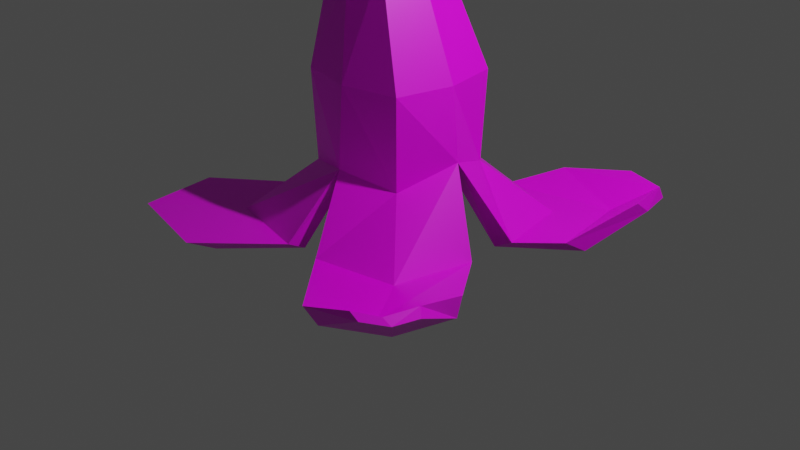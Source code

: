 # Source: Banana.blend  (saved by Blender 3.0.17; exported with 4.5.12 LTS)
import bpy
from mathutils import Matrix  # noqa: F401  (used for matrix-valued properties, if any)

bpy.ops.wm.read_factory_settings(use_empty=True)
scene = bpy.context.scene
scene.name = 'Scene'

# ---- collections
col_collection = bpy.data.collections.new('Collection'); scene.collection.children.link(col_collection)

# ---- images (referenced by path relative to the original .blend; pixels are not part of the script)
import os
ASSET_DIR = os.environ.get("B2B_ASSET_DIR", "")  # directory of the original .blend (textures are referenced by path, not embedded)
HERE = os.path.dirname(os.path.abspath(__file__))  # packed textures are extracted next to this script under _unpacked/

def load_image(name, relpath, width, height, colorspace="sRGB"):
    """Load a texture the original file referenced (path relative to the .blend, or extracted next to this script)."""
    p = next((c for c in (os.path.join(HERE, relpath), os.path.join(ASSET_DIR, relpath)) if relpath and os.path.exists(c)), "")
    if p:
        img = bpy.data.images.load(p, check_existing=True)
        img.name = name
    else:  # same state as the original file: an image datablock whose file is absent (Cycles renders it pink)
        img = bpy.data.images.new(name, width, height)
        img.source = "FILE"
        img.filepath = "//" + (relpath or name)
    img.colorspace_settings.name = colorspace
    return img
img_piezaspista_png = load_image('PiezasPista.png', 'PiezasPista.png', 1024, 1024, 'sRGB')

# ---- materials (node trees are filled in below, after node groups)
mat_atlas = bpy.data.materials.new('Atlas')
mat_atlas.alpha_threshold = 0.0
mat_atlas.use_transparent_shadow = False
mat_atlas.line_color = (0.0, 0.0, 0.0, 1.0)

# ---- material node trees
mat_atlas.use_nodes = True; mat_atlas.node_tree.nodes.clear()
_N = mat_atlas.node_tree.nodes; _L = mat_atlas.node_tree.links
n0 = _N.new('ShaderNodeOutputMaterial'); n0.name = 'Material Output'; n0.location = (300, 300)
n1 = _N.new('ShaderNodeBsdfPrincipled'); n1.name = 'Principled BSDF'; n1.location = (10, 300)
n1.distribution = 'GGX'
n1.subsurface_method = 'BURLEY'
n1.inputs[2].default_value = 0.4
n1.inputs[3].default_value = 1.45
n1.inputs[27].default_value = (0.0, 0.0, 0.0, 1.0)
n1.inputs[28].default_value = 1.0
n2 = _N.new('ShaderNodeTexImage'); n2.name = 'Imagen'; n2.location = (-289, 276)
n2.image = img_piezaspista_png
_L.new(n1.outputs[0], n0.inputs[0])
_L.new(n2.outputs[0], n1.inputs[0])
n0.is_active_output = True

# ---- world
world_world = bpy.data.worlds.new('World'); scene.world = world_world
world_world.use_nodes = True; world_world.node_tree.nodes.clear()
_N = world_world.node_tree.nodes; _L = world_world.node_tree.links
n0 = _N.new('ShaderNodeOutputWorld'); n0.name = 'World Output'; n0.location = (300, 300)
n1 = _N.new('ShaderNodeBackground'); n1.name = 'Background'; n1.location = (10, 300)
n1.inputs[0].default_value = (0.05088, 0.05088, 0.05088, 1.0)
_L.new(n1.outputs[0], n0.inputs[0])
n0.is_active_output = True
world_world.color = (0.05088, 0.05088, 0.05088)
world_world.use_sun_shadow = False
world_world.sun_shadow_jitter_overblur = 0.0

# ---- cameras
cam_camera = bpy.data.cameras.new('Camera')
cam_camera.clip_end = 100.0
cam_camera.ortho_scale = 7.314

# ---- lights
light_light = bpy.data.lights.new('Light', 'POINT')
light_light.transmission_factor = 0.0
light_light.energy = 1000.0
light_light.shadow_soft_size = 0.1
light_light.shadow_maximum_resolution = 0.006
light_light.use_absolute_resolution = True

# ---- meshes
me_cube = bpy.data.meshes.new('Cube')
me_cube.from_pydata([(0.5953, 0.5953, -0.05417), (0.4824, 0.4824, -1.0), (0.5953, -0.5953, -0.05417), (0.4824, -0.4824, -1.0), (-0.5953, 0.5953, -0.05417), (-0.4824, 0.4824, -1.0), (-0.5953, -0.5953, -0.05417), (-0.4824, -0.4824, -1.0), (0.0, 0.5828, -1.0), (0.0, -0.7192, -0.05417), (0.002924, -0.5597, -0.8729), (0.0, 0.7192, -0.05417), (-0.5828, 0.0, -1.3), (0.7192, 0.0, -0.05417), (-0.7192, 0.0, -0.05417), (0.5828, 0.0, -0.7835), (-0.4017, 1.237, -1.552), (-0.3782, -0.3101, 1.588), (-0.1718, -0.4715, 0.9188), (-0.5351, -0.4016, 0.811), (0.2444, -0.006672, 1.081), (0.1851, -0.3848, 1.036), (-0.6257, -0.02701, 0.8096), (-0.5664, 0.3511, 0.855), (-0.2096, 0.4379, 0.9719), (0.1538, 0.3679, 1.08), (-0.626, -0.4473, 2.361), (-0.5756, -0.2722, 1.53), (-0.1521, -0.05757, 1.676), (-0.1844, -0.263, 1.652), (-0.6249, -0.06862, 1.529), (-0.5927, 0.1368, 1.553), (-0.3988, 0.1839, 1.617), (-0.2014, 0.146, 1.676), (-0.6534, -0.3193, 2.63), (-0.8988, -0.392, 2.353), (-0.2989, -0.1165, 2.387), (-0.3539, -0.3893, 2.375), (-0.9573, -0.1198, 2.361), (-0.9023, 0.153, 2.374), (-0.6302, 0.211, 2.387), (-0.3574, 0.1557, 2.396), (-0.8365, -0.2822, 2.624), (-0.434, -0.09733, 2.648), (-0.4708, -0.2804, 2.639), (-0.8758, -0.09952, 2.63), (-0.8389, 0.08352, 2.639), (-0.6563, 0.1225, 2.647), (-0.4732, 0.08534, 2.653), (-0.6549, -0.09842, 2.639), (-0.7982, 0.0, -1.3), (-0.5644, -0.5644, -1.0), (0.0, 0.7982, -1.0), (-0.5644, 0.5644, -1.0), (0.002924, -0.7751, -0.8729), (0.5644, -0.5644, -1.0), (0.7982, 0.0, -0.7835), (0.5644, 0.5644, -1.0), (0.0, 0.0, -0.7761), (0.0, -0.5828, -0.7761), (0.0, 0.5828, -0.7761), (-0.5828, 0.0, -0.7761), (0.5828, 0.0, -0.7761), (-0.4824, -0.4824, -0.7761), (-0.4824, 0.4824, -0.7761), (0.4824, -0.4824, -0.7761), (0.4824, 0.4824, -0.7761), (-1.093, 1.093, -1.552), (0.225, -1.274, -1.552), (1.093, -1.093, -1.552), (-1.257, 0.3071, -1.552), (1.264, -0.2716, -1.552), (-0.3448, 1.062, -1.647), (-0.9386, 0.9386, -1.647), (0.1931, -1.094, -1.647), (0.9386, -0.9386, -1.647), (-1.079, 0.2636, -1.647), (1.085, -0.2331, -1.647), (-1.251, -0.3376, -1.547), (-1.093, -1.093, -1.547), (1.263, 0.2795, -1.547), (1.093, 1.093, -1.547), (0.309, 1.257, -1.547), (-0.1705, -1.286, -1.547), (-1.074, -0.2898, -1.641), (-0.9386, -0.9386, -1.641), (1.084, 0.2399, -1.641), (0.9386, 0.9386, -1.641), (0.2653, 1.079, -1.641), (-0.1463, -1.103, -1.641), (-0.7793, 1.786, -1.556), (-1.547, 1.612, -1.536), (0.9355, -1.998, -1.46), (1.507, -1.673, -1.485), (-1.859, 0.7559, -1.455), (1.784, -0.9415, -1.421), (-0.8373, 1.756, -1.699), (-1.55, 1.555, -1.68), (1.024, -1.909, -1.651), (1.552, -1.546, -1.68), (-1.84, 0.8277, -1.593), (1.789, -1.008, -1.616), (-1.921, -0.9734, -1.517), (-1.806, -1.802, -1.515), (1.641, 0.6227, -1.532), (1.494, 1.513, -1.524), (0.6482, 1.804, -1.417), (-0.8101, -2.0, -1.519), (-1.629, -0.8944, -1.672), (-1.55, -1.546, -1.669), (1.698, 0.8559, -1.678), (1.552, 1.555, -1.669), (0.6634, 1.785, -1.689), (-0.7702, -1.699, -1.674), (1.575, -2.024, -1.219), (1.813, -1.888, -1.229), (1.929, -1.583, -1.202), (1.701, -2.042, -1.258), (1.922, -1.891, -1.27), (2.021, -1.666, -1.244), (1.869, 1.413, -1.296), (1.792, 1.882, -1.292), (1.344, 2.023, -1.302), (1.892, 1.559, -1.419), (1.815, 1.928, -1.415), (1.347, 2.049, -1.425), (-1.418, 2.078, -1.339), (-1.909, 1.961, -1.244), (-2.094, 1.577, -1.265), (-1.476, 2.048, -1.482), (-1.912, 1.904, -1.387), (-2.075, 1.649, -1.403)], [], [(11, 4, 23, 24), (54, 9, 6, 51), (50, 14, 4, 53), (5, 8, 60, 64), (56, 13, 2, 55), (52, 11, 0, 57), (53, 4, 11, 52), (1, 15, 62, 66), (55, 2, 9, 54), (6, 9, 18, 19), (0, 11, 24, 25), (10, 7, 63, 59), (57, 0, 13, 56), (15, 3, 65, 62), (51, 6, 14, 50), (13, 0, 25, 20), (20, 25, 33, 28), (19, 18, 17, 27), (23, 22, 30, 31), (18, 21, 29, 17), (9, 2, 21, 18), (14, 6, 19, 22), (4, 14, 22, 23), (2, 13, 20, 21), (27, 17, 26, 35), (31, 30, 38, 39), (17, 29, 37, 26), (30, 27, 35, 38), (24, 23, 31, 32), (25, 24, 32, 33), (21, 20, 28, 29), (22, 19, 27, 30), (38, 35, 42, 45), (37, 36, 43, 44), (41, 40, 47, 48), (40, 39, 46, 47), (28, 33, 41, 36), (32, 31, 39, 40), (33, 32, 40, 41), (29, 28, 36, 37), (49, 45, 42, 34), (43, 49, 34, 44), (48, 47, 49, 43), (47, 46, 45, 49), (26, 37, 44, 34), (39, 38, 45, 46), (35, 26, 34, 42), (36, 41, 48, 43), (54, 51, 79, 83), (50, 53, 67, 70), (10, 3, 75, 74), (51, 50, 78, 79), (10, 54, 83, 89), (7, 10, 89, 85), (56, 55, 69, 71), (54, 10, 74, 68), (58, 62, 65, 59), (61, 58, 59, 63), (64, 60, 58, 61), (60, 66, 62, 58), (12, 5, 64, 61), (8, 1, 66, 60), (3, 10, 59, 65), (7, 12, 61, 63), (88, 82, 106, 112), (72, 73, 97, 96), (82, 81, 105, 106), (68, 74, 98, 92), (5, 12, 76, 73), (52, 8, 72, 16), (53, 52, 16, 67), (3, 15, 77, 75), (15, 56, 71, 77), (55, 54, 68, 69), (8, 5, 73, 72), (12, 50, 70, 76), (71, 69, 93, 95), (81, 80, 104, 105), (78, 84, 108, 102), (70, 67, 91, 94), (15, 1, 87, 86), (8, 52, 82, 88), (12, 7, 85, 84), (57, 56, 80, 81), (56, 15, 86, 80), (1, 8, 88, 87), (52, 57, 81, 82), (50, 12, 84, 78), (97, 100, 131, 130), (92, 98, 117, 114), (100, 94, 128, 131), (101, 95, 116, 119), (108, 109, 103, 102), (104, 110, 123, 120), (110, 111, 124, 123), (109, 113, 107, 103), (83, 79, 103, 107), (74, 75, 99, 98), (89, 83, 107, 113), (77, 71, 95, 101), (84, 85, 109, 108), (73, 76, 100, 97), (80, 86, 110, 104), (86, 87, 111, 110), (75, 77, 101, 99), (67, 16, 90, 91), (87, 88, 112, 111), (76, 70, 94, 100), (69, 68, 92, 93), (85, 89, 113, 109), (16, 72, 96, 90), (79, 78, 102, 103), (117, 118, 115, 114), (118, 119, 116, 115), (99, 101, 119, 118), (98, 99, 118, 117), (95, 93, 115, 116), (93, 92, 114, 115), (123, 124, 121, 120), (124, 125, 122, 121), (105, 104, 120, 121), (112, 106, 122, 125), (111, 112, 125, 124), (106, 105, 121, 122), (129, 130, 127, 126), (130, 131, 128, 127), (96, 97, 130, 129), (94, 91, 127, 128), (91, 90, 126, 127), (90, 96, 129, 126)])
_uv = me_cube.uv_layers.new(name='UVMap')
_uv.uv.foreach_set('vector', [0.02503, 0.9761, 0.02503, 0.9725, 0.02503, 0.9725, 0.02503, 0.9761, 0.01794, 0.9902, 0.02503, 0.9902, 0.02503, 0.9938, 0.01794, 0.9938, 0.01794, 0.969, 0.02503, 0.969, 0.02503, 0.9725, 0.01794, 0.9725, 0.09461, 0.9762, 0.09651, 0.9754, 0.09659, 0.9763, 0.09524, 0.9768, 0.01794, 0.9832, 0.02503, 0.9832, 0.02503, 0.9867, 0.01794, 0.9867, 0.01794, 0.9761, 0.02503, 0.9761, 0.02503, 0.9796, 0.01794, 0.9796, 0.01794, 0.9725, 0.02503, 0.9725, 0.02503, 0.9761, 0.01794, 0.9761, 0.09865, 0.976, 0.09867, 0.9783, 0.09863, 0.9783, 0.09803, 0.9768, 0.01794, 0.9867, 0.02503, 0.9867, 0.02503, 0.9902, 0.01794, 0.9902, 0.02503, 0.9938, 0.02503, 0.9902, 0.02503, 0.9902, 0.02503, 0.9938, 0.02503, 0.9796, 0.02503, 0.9761, 0.02503, 0.9761, 0.02503, 0.9796, 0.09644, 0.9806, 0.09438, 0.98, 0.0951, 0.9795, 0.09647, 0.9801, 0.01794, 0.9796, 0.02503, 0.9796, 0.02503, 0.9832, 0.01794, 0.9832, 0.09867, 0.9783, 0.09853, 0.9804, 0.09797, 0.9798, 0.09863, 0.9783, 0.01794, 0.9654, 0.02503, 0.9654, 0.02503, 0.969, 0.01794, 0.969, 0.02503, 0.9832, 0.02503, 0.9796, 0.02503, 0.9796, 0.02503, 0.9832, 0.02503, 0.9832, 0.02503, 0.9796, 0.02503, 0.9796, 0.02503, 0.9832, 0.02503, 0.9938, 0.02503, 0.9902, 0.02503, 0.9902, 0.02503, 0.9938, 0.02503, 0.9725, 0.02503, 0.969, 0.02503, 0.969, 0.02503, 0.9725, 0.02503, 0.9902, 0.02503, 0.9867, 0.02503, 0.9867, 0.02503, 0.9902, 0.02503, 0.9902, 0.02503, 0.9867, 0.02503, 0.9867, 0.02503, 0.9902, 0.02503, 0.969, 0.02503, 0.9654, 0.02503, 0.9654, 0.02503, 0.969, 0.02503, 0.9725, 0.02503, 0.969, 0.02503, 0.969, 0.02503, 0.9725, 0.02503, 0.9867, 0.02503, 0.9832, 0.02503, 0.9832, 0.02503, 0.9867, 0.04823, 0.9815, 0.04826, 0.9728, 0.05933, 0.976, 0.05936, 0.976, 0.0626, 0.9879, 0.0538, 0.9883, 0.05938, 0.976, 0.05938, 0.9759, 0.04826, 0.9728, 0.05479, 0.9666, 0.0593, 0.976, 0.05933, 0.976, 0.0538, 0.9883, 0.04823, 0.9815, 0.05936, 0.976, 0.05938, 0.976, 0.02503, 0.9761, 0.02503, 0.9725, 0.02503, 0.9725, 0.02503, 0.9761, 0.02503, 0.9796, 0.02503, 0.9761, 0.02503, 0.9761, 0.02503, 0.9796, 0.02503, 0.9867, 0.02503, 0.9832, 0.02503, 0.9832, 0.02503, 0.9867, 0.02503, 0.969, 0.02503, 0.9654, 0.02503, 0.9654, 0.02503, 0.969, 0.05938, 0.976, 0.05936, 0.976, 0.05935, 0.976, 0.05936, 0.9759, 0.0593, 0.976, 0.05928, 0.9759, 0.05933, 0.9759, 0.05933, 0.9759, 0.05933, 0.9759, 0.05937, 0.9759, 0.05935, 0.9759, 0.05934, 0.9759, 0.05937, 0.9759, 0.05938, 0.9759, 0.05936, 0.9759, 0.05935, 0.9759, 0.0631, 0.9672, 0.06918, 0.9728, 0.05933, 0.9759, 0.05928, 0.9759, 0.06918, 0.9818, 0.0626, 0.9879, 0.05938, 0.9759, 0.05937, 0.9759, 0.06918, 0.9728, 0.06918, 0.9818, 0.05937, 0.9759, 0.05933, 0.9759, 0.05479, 0.9666, 0.0631, 0.9672, 0.05928, 0.9759, 0.0593, 0.976, 0.05935, 0.9759, 0.05936, 0.9759, 0.05935, 0.976, 0.05934, 0.976, 0.05933, 0.9759, 0.05935, 0.9759, 0.05934, 0.976, 0.05933, 0.9759, 0.05934, 0.9759, 0.05935, 0.9759, 0.05935, 0.9759, 0.05933, 0.9759, 0.05935, 0.9759, 0.05936, 0.9759, 0.05936, 0.9759, 0.05935, 0.9759, 0.05933, 0.976, 0.0593, 0.976, 0.05933, 0.9759, 0.05934, 0.976, 0.05938, 0.9759, 0.05938, 0.976, 0.05936, 0.9759, 0.05936, 0.9759, 0.05936, 0.976, 0.05933, 0.976, 0.05934, 0.976, 0.05935, 0.976, 0.05928, 0.9759, 0.05933, 0.9759, 0.05934, 0.9759, 0.05933, 0.9759, 0.01794, 0.9902, 0.01794, 0.9938, 0.01794, 0.9938, 0.01794, 0.9908, 0.01794, 0.969, 0.01794, 0.9725, 0.01794, 0.9725, 0.01794, 0.97, 0.09644, 0.9806, 0.09853, 0.9804, 0.1012, 0.9833, 0.09807, 0.9842, 0.01794, 0.9654, 0.01794, 0.969, 0.01794, 0.9679, 0.01794, 0.9654, 0.0144, 0.9858, 0.0144, 0.9867, 0.01385, 0.9867, 0.01402, 0.9857, 0.09438, 0.98, 0.09644, 0.9806, 0.09428, 0.9841, 0.09111, 0.9824, 0.01794, 0.9832, 0.01794, 0.9867, 0.01794, 0.9867, 0.01794, 0.984, 0.0144, 0.9867, 0.0144, 0.9858, 0.01491, 0.9857, 0.01513, 0.9867, 0.0966, 0.9782, 0.09863, 0.9783, 0.09797, 0.9798, 0.09647, 0.9801, 0.09474, 0.9781, 0.0966, 0.9782, 0.09647, 0.9801, 0.0951, 0.9795, 0.09524, 0.9768, 0.09659, 0.9763, 0.0966, 0.9782, 0.09474, 0.9781, 0.09659, 0.9763, 0.09803, 0.9768, 0.09863, 0.9783, 0.0966, 0.9782, 0.09291, 0.978, 0.09461, 0.9762, 0.09524, 0.9768, 0.09474, 0.9781, 0.09651, 0.9754, 0.09865, 0.976, 0.09803, 0.9768, 0.09659, 0.9763, 0.09853, 0.9804, 0.09644, 0.9806, 0.09647, 0.9801, 0.09797, 0.9798, 0.09438, 0.98, 0.09291, 0.978, 0.09474, 0.9781, 0.0951, 0.9795, 0.01509, 0.9806, 0.0154, 0.9796, 0.0154, 0.9796, 0.01509, 0.9806, 0.09411, 0.9726, 0.09169, 0.9735, 0.08904, 0.9709, 0.0918, 0.97, 0.01794, 0.9771, 0.01794, 0.9796, 0.01794, 0.9796, 0.01794, 0.9771, 0.01513, 0.9867, 0.01491, 0.9857, 0.01491, 0.9857, 0.01513, 0.9867, 0.09461, 0.9762, 0.09291, 0.978, 0.09079, 0.9763, 0.09169, 0.9735, 0.0144, 0.9796, 0.0144, 0.9806, 0.0135, 0.9806, 0.0131, 0.9796, 0.01794, 0.9725, 0.01794, 0.9761, 0.01794, 0.9748, 0.01794, 0.9725, 0.09853, 0.9804, 0.09867, 0.9783, 0.1022, 0.9805, 0.1012, 0.9833, 0.01699, 0.9832, 0.01794, 0.9832, 0.01794, 0.984, 0.01695, 0.9838, 0.01794, 0.9867, 0.01794, 0.9902, 0.01794, 0.9895, 0.01794, 0.9867, 0.09651, 0.9754, 0.09461, 0.9762, 0.09169, 0.9735, 0.09411, 0.9726, 0.01181, 0.9832, 0.01086, 0.9832, 0.01086, 0.9822, 0.01185, 0.9825, 0.01794, 0.984, 0.01794, 0.9867, 0.01794, 0.9867, 0.01794, 0.984, 0.01794, 0.9796, 0.01794, 0.9823, 0.01794, 0.9823, 0.01794, 0.9796, 0.01086, 0.9843, 0.01186, 0.9839, 0.01186, 0.9839, 0.01086, 0.9843, 0.01794, 0.97, 0.01794, 0.9725, 0.01794, 0.9725, 0.01794, 0.97, 0.09867, 0.9783, 0.09865, 0.976, 0.1015, 0.973, 0.1026, 0.9761, 0.0144, 0.9806, 0.0144, 0.9796, 0.0154, 0.9796, 0.01509, 0.9806, 0.09291, 0.978, 0.09438, 0.98, 0.09111, 0.9824, 0.09058, 0.9796, 0.01794, 0.9796, 0.01794, 0.9832, 0.01794, 0.9823, 0.01794, 0.9796, 0.01794, 0.9832, 0.01699, 0.9832, 0.01695, 0.9825, 0.01794, 0.9823, 0.09865, 0.976, 0.09651, 0.9754, 0.09845, 0.972, 0.1015, 0.973, 0.01794, 0.9761, 0.01794, 0.9796, 0.01794, 0.9796, 0.01794, 0.9771, 0.01086, 0.9832, 0.01181, 0.9832, 0.01186, 0.9839, 0.01086, 0.9843, 0.08904, 0.9709, 0.08782, 0.9738, 0.0867, 0.9705, 0.0873, 0.9694, 0.01513, 0.9867, 0.01491, 0.9857, 0.01491, 0.9857, 0.01513, 0.9867, 0.01185, 0.9825, 0.01086, 0.9822, 0.01086, 0.9822, 0.01185, 0.9825, 0.01695, 0.9838, 0.01794, 0.984, 0.01794, 0.984, 0.01695, 0.9838, 0.01186, 0.9839, 0.01195, 0.9856, 0.01086, 0.9867, 0.01086, 0.9843, 0.01794, 0.9823, 0.01695, 0.9825, 0.01695, 0.9825, 0.01794, 0.9823, 0.105, 0.9731, 0.1042, 0.9701, 0.1055, 0.9683, 0.106, 0.9699, 0.01195, 0.9856, 0.01402, 0.9857, 0.01385, 0.9867, 0.01086, 0.9867, 0.01794, 0.9908, 0.01794, 0.9938, 0.01794, 0.9938, 0.01794, 0.9908, 0.09807, 0.9842, 0.1012, 0.9833, 0.1036, 0.9859, 0.1016, 0.9874, 0.01402, 0.9857, 0.01385, 0.9867, 0.01385, 0.9867, 0.01402, 0.9857, 0.01695, 0.9838, 0.01794, 0.984, 0.01794, 0.984, 0.01695, 0.9838, 0.09058, 0.9796, 0.09111, 0.9824, 0.08807, 0.9847, 0.0881, 0.982, 0.09169, 0.9735, 0.09079, 0.9763, 0.08782, 0.9738, 0.08904, 0.9709, 0.01794, 0.9823, 0.01695, 0.9825, 0.01695, 0.9825, 0.01794, 0.9823, 0.1026, 0.9761, 0.1015, 0.973, 0.1042, 0.9701, 0.105, 0.9731, 0.1012, 0.9833, 0.1022, 0.9805, 0.1047, 0.9839, 0.1036, 0.9859, 0.01794, 0.9725, 0.01794, 0.9748, 0.01794, 0.9748, 0.01794, 0.9725, 0.1015, 0.973, 0.09845, 0.972, 0.1004, 0.9691, 0.1042, 0.9701, 0.01185, 0.9825, 0.01086, 0.9822, 0.01086, 0.9822, 0.01185, 0.9825, 0.01794, 0.9867, 0.01794, 0.9895, 0.01794, 0.9895, 0.01794, 0.9867, 0.09111, 0.9824, 0.09428, 0.9841, 0.09115, 0.9859, 0.08807, 0.9847, 0.0131, 0.9796, 0.0135, 0.9806, 0.0135, 0.9806, 0.0131, 0.9796, 0.01794, 0.9654, 0.01794, 0.9679, 0.01794, 0.9679, 0.01794, 0.9654, 0.01491, 0.9857, 0.01685, 0.9856, 0.01794, 0.9867, 0.01513, 0.9867, 0.01685, 0.9856, 0.01695, 0.9838, 0.01794, 0.984, 0.01794, 0.9867, 0.1036, 0.9859, 0.1047, 0.9839, 0.106, 0.9868, 0.1055, 0.9876, 0.1016, 0.9874, 0.1036, 0.9859, 0.1055, 0.9876, 0.1046, 0.9883, 0.01794, 0.984, 0.01794, 0.9867, 0.01794, 0.9867, 0.01794, 0.984, 0.01794, 0.9867, 0.01794, 0.9895, 0.01794, 0.9895, 0.01794, 0.9867, 0.01695, 0.9825, 0.01685, 0.9807, 0.01794, 0.9796, 0.01794, 0.9823, 0.01685, 0.9807, 0.01509, 0.9806, 0.0154, 0.9796, 0.01794, 0.9796, 0.01794, 0.9796, 0.01794, 0.9823, 0.01794, 0.9823, 0.01794, 0.9796, 0.01509, 0.9806, 0.0154, 0.9796, 0.0154, 0.9796, 0.01509, 0.9806, 0.1042, 0.9701, 0.1004, 0.9691, 0.1035, 0.9677, 0.1055, 0.9683, 0.01794, 0.9771, 0.01794, 0.9796, 0.01794, 0.9796, 0.01794, 0.9771, 0.0135, 0.9806, 0.01195, 0.9807, 0.01086, 0.9796, 0.0131, 0.9796, 0.01195, 0.9807, 0.01185, 0.9825, 0.01086, 0.9822, 0.01086, 0.9796, 0.0918, 0.97, 0.08904, 0.9709, 0.0873, 0.9694, 0.08909, 0.9688, 0.01794, 0.97, 0.01794, 0.9725, 0.01794, 0.9725, 0.01794, 0.97, 0.01794, 0.9725, 0.01794, 0.9748, 0.01794, 0.9748, 0.01794, 0.9725, 0.0131, 0.9796, 0.0135, 0.9806, 0.0135, 0.9806, 0.0131, 0.9796])
me_cube.materials.append(mat_atlas)
me_cube.use_remesh_preserve_volume = False
me_cube.use_remesh_preserve_attributes = False
me_cube.use_mirror_vertex_groups = False
me_cube.update()
me_plano = bpy.data.meshes.new('Plano')
me_plano.from_pydata([(6.559, -3.916, 0.0), (14.39, -3.916, 0.0), (6.559, 3.916, 0.0), (14.39, 3.916, 0.0)], [], [(0, 1, 3, 2)])
_uv = me_plano.uv_layers.new(name='MapaUV')
_uv.uv.foreach_set('vector', [0.0, 0.0, 1.0, 0.0, 1.0, 1.0, 0.0, 1.0])
me_plano.use_remesh_fix_poles = True
me_plano.use_remesh_preserve_attributes = False
me_plano.update()
me_plano_001 = bpy.data.meshes.new('Plano.001')
me_plano_001.from_pydata([(9.78, -0.6947, -0.4736), (11.17, -0.6947, -0.4736), (9.78, 0.6947, -0.4736), (11.17, 0.6947, -0.4736), (6.559, -3.916, 0.1333), (14.39, -3.916, 0.1333), (6.559, 3.916, 0.1333), (14.39, 3.916, 0.1333), (6.559, 3.916, -0.4736), (6.559, -3.916, -0.4736), (14.39, -3.916, -0.4736), (14.39, 3.916, -0.4736), (9.78, 0.6947, -6.703), (9.78, -0.6947, -6.703), (11.17, -0.6947, -6.703), (11.17, 0.6947, -6.703)], [], [(1, 0, 13, 14), (4, 5, 7, 6), (11, 8, 6, 7), (9, 10, 5, 4), (10, 11, 7, 5), (8, 9, 4, 6), (2, 0, 9, 8), (0, 1, 10, 9), (1, 3, 11, 10), (3, 2, 8, 11), (13, 12, 15, 14), (3, 1, 14, 15), (0, 2, 12, 13), (2, 3, 15, 12)])
_uv = me_plano_001.uv_layers.new(name='MapaUV')
_uv.uv.foreach_set('vector', [0.1382, 0.9779, 0.1329, 0.9779, 0.1329, 0.9779, 0.1382, 0.9779, 0.1204, 0.9655, 0.1507, 0.9655, 0.1507, 0.9957, 0.1204, 0.9957, 0.1507, 0.9957, 0.1204, 0.9957, 0.1204, 0.9957, 0.1507, 0.9957, 0.1204, 0.9655, 0.1507, 0.9655, 0.1507, 0.9655, 0.1204, 0.9655, 0.1507, 0.9655, 0.1507, 0.9957, 0.1507, 0.9957, 0.1507, 0.9655, 0.1204, 0.9957, 0.1204, 0.9655, 0.1204, 0.9655, 0.1204, 0.9957, 0.1329, 0.9833, 0.1329, 0.9779, 0.1204, 0.9655, 0.1204, 0.9957, 0.1329, 0.9779, 0.1382, 0.9779, 0.1507, 0.9655, 0.1204, 0.9655, 0.1382, 0.9779, 0.1382, 0.9833, 0.1507, 0.9957, 0.1507, 0.9655, 0.1382, 0.9833, 0.1329, 0.9833, 0.1204, 0.9957, 0.1507, 0.9957, 0.1329, 0.9779, 0.1329, 0.9833, 0.1382, 0.9833, 0.1382, 0.9779, 0.1382, 0.9833, 0.1382, 0.9779, 0.1382, 0.9779, 0.1382, 0.9833, 0.1329, 0.9779, 0.1329, 0.9833, 0.1329, 0.9833, 0.1329, 0.9779, 0.1329, 0.9833, 0.1382, 0.9833, 0.1382, 0.9833, 0.1329, 0.9833])
me_plano_001.materials.append(mat_atlas)
me_plano_001.use_remesh_fix_poles = True
me_plano_001.use_remesh_preserve_attributes = False
me_plano_001.update()

# ---- objects
ob_cube = bpy.data.objects.new('Cube', me_cube)
ob_light = bpy.data.objects.new('Light', light_light)
ob_camera = bpy.data.objects.new('Camera', cam_camera)
ob_plano = bpy.data.objects.new('Plano', me_plano)
ob_plano_001 = bpy.data.objects.new('Plano.001', me_plano_001)

# ---- transforms, parenting, visibility, modifiers, constraints
ob_cube.location = (0.0, 0.0, 1.65)
ob_cube.lock_rotations_4d = False
ob_cube.empty_display_type = 'ARROWS'
ob_cube.lineart.crease_threshold = 0.0
ob_light.location = (4.076, 1.005, 5.904)
ob_light.rotation_euler = (0.6503, 0.05522, 1.866)
ob_light.lock_rotations_4d = False
ob_light.empty_display_type = 'ARROWS'
ob_light.color = (0.0, 0.0, 0.0, 0.0)
ob_light.lineart.crease_threshold = 0.0
ob_camera.location = (7.359, -6.926, 4.958)
ob_camera.rotation_euler = (1.109, 0.0, 0.8149)
ob_camera.lock_rotations_4d = False
ob_camera.empty_display_type = 'ARROWS'
ob_camera.color = (0.0, 0.0, 0.0, 0.0)
ob_camera.display_type = 'WIRE'
ob_camera.lineart.crease_threshold = 0.0
ob_plano.location = (-0.8091, 0.0, 0.0)
ob_plano_001.location = (10.52, 0.0, 0.0)

# ---- collection membership
col_collection.objects.link(ob_cube)
col_collection.objects.link(ob_light)
col_collection.objects.link(ob_camera)
col_collection.objects.link(ob_plano)
col_collection.objects.link(ob_plano_001)

# ---- scene / render settings (as saved in the file)
scene.camera = ob_camera
scene.frame_start = 1; scene.frame_end = 250; scene.frame_set(1)
scene.render.engine = 'BLENDER_EEVEE_NEXT'
scene.cycles.use_denoising = False
scene.cycles.samples = 128
scene.cycles.sampling_pattern = 'TABULATED_SOBOL'
scene.cycles.use_adaptive_sampling = False
scene.cycles.use_light_tree = False
scene.view_settings.view_transform = 'Filmic'
bpy.context.view_layer.update()
